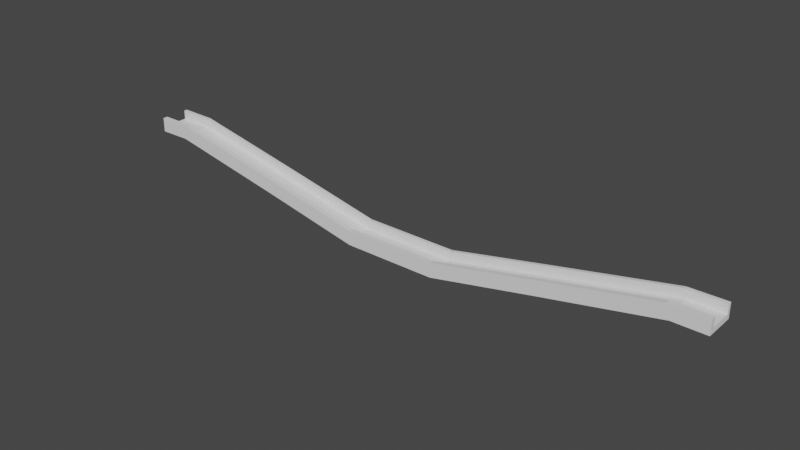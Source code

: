 # Source: bridge.blend  (saved by Blender 2.90.8; exported with 4.5.12 LTS)
import bpy
from mathutils import Matrix  # noqa: F401  (used for matrix-valued properties, if any)

bpy.ops.wm.read_factory_settings(use_empty=True)
scene = bpy.context.scene
scene.name = 'Scene'

# ---- collections
col_collection = bpy.data.collections.new('Collection'); scene.collection.children.link(col_collection)

# ---- world
world_world = bpy.data.worlds.new('World'); scene.world = world_world
world_world.use_nodes = True; world_world.node_tree.nodes.clear()
_N = world_world.node_tree.nodes; _L = world_world.node_tree.links
n0 = _N.new('ShaderNodeOutputWorld'); n0.name = 'World Output'; n0.location = (300, 300)
n1 = _N.new('ShaderNodeBackground'); n1.name = 'Background'; n1.location = (10, 300)
n1.inputs[0].default_value = (0.05088, 0.05088, 0.05088, 1.0)
_L.new(n1.outputs[0], n0.inputs[0])
n0.is_active_output = True
world_world.color = (0.05088, 0.05088, 0.05088)
world_world.use_sun_shadow = False
world_world.sun_shadow_jitter_overblur = 0.0

# ---- meshes
me_cube = bpy.data.meshes.new('Cube')
me_cube.from_pydata([(0.0, 0.3183, -0.01432), (0.0, 0.3183, 0.3279), (0.0, 1.784, -0.01432), (0.0, 1.784, 0.3279), (3.026, 0.3183, -0.01432), (3.026, 0.3183, 0.3279), (3.026, 1.784, -0.01432), (3.026, 1.784, 0.3279), (0.0, 1.784, 0.3279), (0.0, 1.784, -0.01432), (3.026, 1.784, -0.01432), (3.026, 1.784, 0.3279), (0.0, 1.996, 0.3279), (0.0, 1.996, -0.01432), (3.026, 1.996, -0.01432), (3.026, 1.996, 0.3279), (0.0, 0.004979, -0.01432), (0.0, 0.004979, 0.3279), (3.026, 0.004979, -0.01432), (3.026, 0.004979, 0.3279), (0.0, 0.3183, 0.3279), (3.026, 0.3183, 0.3279), (0.0, 0.004979, 0.3279), (3.026, 0.004979, 0.3279), (3.026, 0.3183, 0.3279), (0.0, 0.3183, 0.3279), (3.026, 0.004979, 0.3279), (0.0, 0.004979, 0.3279), (0.0, 1.784, 0.9205), (3.026, 1.784, 0.9205), (0.0, 1.996, 0.9205), (3.026, 1.996, 0.9205), (3.026, 0.3183, 0.9205), (0.0, 0.3183, 0.9205), (3.026, 0.004979, 0.9205), (0.0, 0.004979, 0.9205), (9.546, 0.38, 1.301), (9.546, 0.38, 1.644), (9.546, 1.846, 1.301), (9.546, 1.846, 1.644), (9.546, 1.846, 1.301), (9.546, 1.846, 1.644), (9.546, 2.058, 1.301), (9.546, 2.058, 1.644), (9.546, 0.06669, 1.301), (9.546, 0.06669, 1.644), (9.546, 0.38, 1.644), (9.546, 0.06669, 1.644), (9.546, 0.38, 1.644), (9.546, 0.06669, 1.644), (9.546, 1.846, 2.236), (9.546, 2.058, 2.236), (9.546, 0.38, 2.236), (9.546, 0.06669, 2.236), (17.46, 0.38, 2.895), (17.37, 0.38, 3.224), (17.46, 1.846, 2.895), (17.37, 1.846, 3.224), (17.46, 1.846, 2.895), (17.37, 1.846, 3.224), (17.46, 2.058, 2.895), (17.37, 2.058, 3.224), (17.46, 0.06669, 2.895), (17.37, 0.06669, 3.224), (17.37, 0.38, 3.224), (17.37, 0.06669, 3.224), (17.37, 0.38, 3.224), (17.37, 0.06669, 3.224), (17.2, 1.846, 3.793), (17.2, 2.058, 3.793), (17.2, 0.38, 3.793), (17.2, 0.06669, 3.793), (17.46, 0.38, 2.895), (17.37, 0.38, 3.224), (17.46, 1.846, 2.895), (17.37, 1.846, 3.224), (17.46, 1.846, 2.895), (17.37, 1.846, 3.224), (17.46, 2.058, 2.895), (17.37, 2.058, 3.224), (17.46, 0.06669, 2.895), (17.37, 0.06669, 3.224), (17.37, 0.38, 3.224), (17.37, 0.06669, 3.224), (17.37, 0.38, 3.224), (17.37, 0.06669, 3.224), (17.2, 1.846, 3.793), (17.2, 2.058, 3.793), (17.2, 0.38, 3.793), (17.2, 0.06669, 3.793), (19.54, 0.38, 2.88), (19.54, 0.38, 3.223), (19.54, 1.846, 2.88), (19.54, 1.846, 3.223), (19.54, 1.846, 2.88), (19.54, 1.846, 3.223), (19.54, 2.058, 2.88), (19.54, 2.058, 3.223), (19.54, 0.06669, 2.88), (19.54, 0.06669, 3.223), (19.54, 0.38, 3.223), (19.54, 0.06669, 3.223), (19.54, 0.38, 3.223), (19.54, 0.06669, 3.223), (19.54, 1.846, 3.815), (19.54, 2.058, 3.815), (19.54, 0.38, 3.815), (19.54, 0.06669, 3.815)], [], [(0, 1, 3, 2), (18, 4, 36, 44), (23, 19, 45, 47), (1, 0, 16, 17), (2, 6, 4, 0), (7, 3, 1, 5), (9, 8, 12, 13), (6, 2, 9, 10), (3, 7, 11, 8), (2, 3, 8, 9), (13, 12, 15, 14), (10, 14, 42, 40), (10, 9, 13, 14), (25, 27, 35, 33), (18, 19, 17, 16), (0, 4, 18, 16), (21, 24, 48, 46), (31, 29, 50, 51), (5, 21, 46, 37), (5, 1, 20, 21), (1, 17, 22, 20), (17, 19, 23, 22), (27, 26, 34, 35), (22, 23, 26, 27), (20, 22, 27, 25), (21, 20, 25, 24), (28, 29, 31, 30), (32, 33, 35, 34), (12, 8, 28, 30), (24, 25, 33, 32), (15, 12, 30, 31), (11, 7, 39, 41), (6, 10, 40, 38), (8, 11, 29, 28), (39, 37, 55, 57), (50, 41, 59, 68), (36, 38, 56, 54), (43, 51, 69, 61), (40, 42, 60, 58), (47, 45, 63, 65), (48, 52, 70, 66), (42, 43, 61, 60), (26, 23, 47, 49), (24, 32, 52, 48), (15, 31, 51, 43), (19, 18, 44, 45), (4, 6, 38, 36), (32, 34, 53, 52), (29, 11, 41, 50), (7, 5, 37, 39), (34, 26, 49, 53), (14, 15, 43, 42), (67, 65, 83, 85), (63, 62, 80, 81), (64, 66, 84, 82), (57, 55, 73, 75), (68, 59, 77, 86), (54, 56, 74, 72), (61, 69, 87, 79), (58, 60, 78, 76), (46, 48, 66, 64), (45, 44, 62, 63), (49, 47, 65, 67), (44, 36, 54, 62), (51, 50, 68, 69), (38, 40, 58, 56), (52, 53, 71, 70), (41, 39, 57, 59), (53, 49, 67, 71), (37, 46, 64, 55), (74, 76, 94, 92), (87, 86, 104, 105), (80, 72, 90, 98), (85, 83, 101, 103), (81, 80, 98, 99), (82, 84, 102, 100), (75, 73, 91, 93), (86, 77, 95, 104), (62, 54, 72, 80), (69, 68, 86, 87), (56, 58, 76, 74), (70, 71, 89, 88), (59, 57, 75, 77), (71, 67, 85, 89), (55, 64, 82, 73), (60, 61, 79, 78), (66, 70, 88, 84), (65, 63, 81, 83), (93, 92, 94, 95), (92, 93, 91, 90), (95, 94, 96, 97), (99, 91, 100, 101), (90, 91, 99, 98), (101, 100, 102, 103), (95, 97, 105, 104), (103, 102, 106, 107), (88, 89, 107, 106), (77, 75, 93, 95), (89, 85, 103, 107), (73, 82, 100, 91), (78, 79, 97, 96), (84, 88, 106, 102), (83, 81, 99, 101), (76, 78, 96, 94), (79, 87, 105, 97), (72, 74, 92, 90)])
_uv = me_cube.uv_layers.new(name='UVMap')
_uv.uv.foreach_set('vector', [0.375, 0.0, 0.625, 0.0, 0.625, 0.25, 0.375, 0.25, 0.375, 0.75, 0.375, 0.75, 0.375, 0.75, 0.375, 0.75, 0.625, 0.75, 0.625, 0.75, 0.625, 0.75, 0.625, 0.75, 0.625, 0.0, 0.375, 0.0, 0.375, 0.0, 0.625, 0.0, 0.125, 0.5, 0.375, 0.5, 0.375, 0.75, 0.125, 0.75, 0.625, 0.5, 0.875, 0.5, 0.875, 0.75, 0.625, 0.75, 0.375, 0.25, 0.625, 0.25, 0.625, 0.25, 0.375, 0.25, 0.375, 0.5, 0.125, 0.5, 0.125, 0.5, 0.375, 0.5, 0.875, 0.5, 0.625, 0.5, 0.625, 0.5, 0.875, 0.5, 0.375, 0.25, 0.625, 0.25, 0.625, 0.25, 0.375, 0.25, 0.375, 0.25, 0.625, 0.25, 0.625, 0.5, 0.375, 0.5, 0.375, 0.5, 0.375, 0.5, 0.375, 0.5, 0.375, 0.5, 0.375, 0.5, 0.125, 0.5, 0.125, 0.5, 0.375, 0.5, 0.625, 0.0, 0.625, 0.0, 0.625, 0.0, 0.625, 0.0, 0.375, 0.75, 0.625, 0.75, 0.625, 1.0, 0.375, 1.0, 0.125, 0.75, 0.375, 0.75, 0.375, 0.75, 0.125, 0.75, 0.625, 0.75, 0.625, 0.75, 0.625, 0.75, 0.625, 0.75, 0.625, 0.5, 0.625, 0.5, 0.625, 0.5, 0.625, 0.5, 0.625, 0.75, 0.625, 0.75, 0.625, 0.75, 0.625, 0.75, 0.625, 0.75, 0.875, 0.75, 0.875, 0.75, 0.625, 0.75, 0.625, 0.0, 0.625, 0.0, 0.625, 0.0, 0.625, 0.0, 0.625, 1.0, 0.625, 0.75, 0.625, 0.75, 0.625, 1.0, 0.625, 1.0, 0.625, 0.75, 0.625, 0.75, 0.625, 1.0, 0.625, 1.0, 0.625, 0.75, 0.625, 0.75, 0.625, 1.0, 0.625, 0.0, 0.625, 0.0, 0.625, 0.0, 0.625, 0.0, 0.625, 0.75, 0.875, 0.75, 0.875, 0.75, 0.625, 0.75, 0.875, 0.5, 0.625, 0.5, 0.625, 0.5, 0.875, 0.5, 0.625, 0.75, 0.875, 0.75, 0.875, 0.75, 0.625, 0.75, 0.625, 0.25, 0.625, 0.25, 0.625, 0.25, 0.625, 0.25, 0.625, 0.75, 0.875, 0.75, 0.875, 0.75, 0.625, 0.75, 0.625, 0.5, 0.625, 0.25, 0.625, 0.25, 0.625, 0.5, 0.625, 0.5, 0.625, 0.5, 0.625, 0.5, 0.625, 0.5, 0.375, 0.5, 0.375, 0.5, 0.375, 0.5, 0.375, 0.5, 0.875, 0.5, 0.625, 0.5, 0.625, 0.5, 0.875, 0.5, 0.625, 0.5, 0.625, 0.75, 0.625, 0.75, 0.625, 0.5, 0.625, 0.5, 0.625, 0.5, 0.625, 0.5, 0.625, 0.5, 0.375, 0.75, 0.375, 0.5, 0.375, 0.5, 0.375, 0.75, 0.625, 0.5, 0.625, 0.5, 0.625, 0.5, 0.625, 0.5, 0.375, 0.5, 0.375, 0.5, 0.375, 0.5, 0.375, 0.5, 0.625, 0.75, 0.625, 0.75, 0.625, 0.75, 0.625, 0.75, 0.625, 0.75, 0.625, 0.75, 0.625, 0.75, 0.625, 0.75, 0.375, 0.5, 0.625, 0.5, 0.625, 0.5, 0.375, 0.5, 0.625, 0.75, 0.625, 0.75, 0.625, 0.75, 0.625, 0.75, 0.625, 0.75, 0.625, 0.75, 0.625, 0.75, 0.625, 0.75, 0.625, 0.5, 0.625, 0.5, 0.625, 0.5, 0.625, 0.5, 0.625, 0.75, 0.375, 0.75, 0.375, 0.75, 0.625, 0.75, 0.375, 0.75, 0.375, 0.5, 0.375, 0.5, 0.375, 0.75, 0.625, 0.75, 0.625, 0.75, 0.625, 0.75, 0.625, 0.75, 0.625, 0.5, 0.625, 0.5, 0.625, 0.5, 0.625, 0.5, 0.625, 0.5, 0.625, 0.75, 0.625, 0.75, 0.625, 0.5, 0.625, 0.75, 0.625, 0.75, 0.625, 0.75, 0.625, 0.75, 0.375, 0.5, 0.625, 0.5, 0.625, 0.5, 0.375, 0.5, 0.625, 0.75, 0.625, 0.75, 0.625, 0.75, 0.625, 0.75, 0.625, 0.75, 0.375, 0.75, 0.375, 0.75, 0.625, 0.75, 0.625, 0.75, 0.625, 0.75, 0.625, 0.75, 0.625, 0.75, 0.625, 0.5, 0.625, 0.75, 0.625, 0.75, 0.625, 0.5, 0.625, 0.5, 0.625, 0.5, 0.625, 0.5, 0.625, 0.5, 0.375, 0.75, 0.375, 0.5, 0.375, 0.5, 0.375, 0.75, 0.625, 0.5, 0.625, 0.5, 0.625, 0.5, 0.625, 0.5, 0.375, 0.5, 0.375, 0.5, 0.375, 0.5, 0.375, 0.5, 0.625, 0.75, 0.625, 0.75, 0.625, 0.75, 0.625, 0.75, 0.625, 0.75, 0.375, 0.75, 0.375, 0.75, 0.625, 0.75, 0.625, 0.75, 0.625, 0.75, 0.625, 0.75, 0.625, 0.75, 0.375, 0.75, 0.375, 0.75, 0.375, 0.75, 0.375, 0.75, 0.625, 0.5, 0.625, 0.5, 0.625, 0.5, 0.625, 0.5, 0.375, 0.5, 0.375, 0.5, 0.375, 0.5, 0.375, 0.5, 0.625, 0.75, 0.625, 0.75, 0.625, 0.75, 0.625, 0.75, 0.625, 0.5, 0.625, 0.5, 0.625, 0.5, 0.625, 0.5, 0.625, 0.75, 0.625, 0.75, 0.625, 0.75, 0.625, 0.75, 0.625, 0.75, 0.625, 0.75, 0.625, 0.75, 0.625, 0.75, 0.375, 0.5, 0.375, 0.5, 0.375, 0.5, 0.375, 0.5, 0.625, 0.5, 0.625, 0.5, 0.625, 0.5, 0.625, 0.5, 0.375, 0.75, 0.375, 0.75, 0.375, 0.75, 0.375, 0.75, 0.625, 0.75, 0.625, 0.75, 0.625, 0.75, 0.625, 0.75, 0.625, 0.75, 0.375, 0.75, 0.375, 0.75, 0.625, 0.75, 0.625, 0.75, 0.625, 0.75, 0.625, 0.75, 0.625, 0.75, 0.625, 0.5, 0.625, 0.75, 0.625, 0.75, 0.625, 0.5, 0.625, 0.5, 0.625, 0.5, 0.625, 0.5, 0.625, 0.5, 0.375, 0.75, 0.375, 0.75, 0.375, 0.75, 0.375, 0.75, 0.625, 0.5, 0.625, 0.5, 0.625, 0.5, 0.625, 0.5, 0.375, 0.5, 0.375, 0.5, 0.375, 0.5, 0.375, 0.5, 0.625, 0.75, 0.625, 0.75, 0.625, 0.75, 0.625, 0.75, 0.625, 0.5, 0.625, 0.5, 0.625, 0.5, 0.625, 0.5, 0.625, 0.75, 0.625, 0.75, 0.625, 0.75, 0.625, 0.75, 0.625, 0.75, 0.625, 0.75, 0.625, 0.75, 0.625, 0.75, 0.375, 0.5, 0.625, 0.5, 0.625, 0.5, 0.375, 0.5, 0.625, 0.75, 0.625, 0.75, 0.625, 0.75, 0.625, 0.75, 0.625, 0.75, 0.625, 0.75, 0.625, 0.75, 0.625, 0.75, 0.625, 0.5, 0.375, 0.5, 0.375, 0.5, 0.625, 0.5, 0.375, 0.5, 0.625, 0.5, 0.625, 0.75, 0.375, 0.75, 0.625, 0.5, 0.375, 0.5, 0.375, 0.5, 0.625, 0.5, 0.625, 0.75, 0.625, 0.75, 0.625, 0.75, 0.625, 0.75, 0.375, 0.75, 0.625, 0.75, 0.625, 0.75, 0.375, 0.75, 0.625, 0.75, 0.625, 0.75, 0.625, 0.75, 0.625, 0.75, 0.625, 0.5, 0.625, 0.5, 0.625, 0.5, 0.625, 0.5, 0.625, 0.75, 0.625, 0.75, 0.625, 0.75, 0.625, 0.75, 0.625, 0.75, 0.625, 0.75, 0.625, 0.75, 0.625, 0.75, 0.625, 0.5, 0.625, 0.5, 0.625, 0.5, 0.625, 0.5, 0.625, 0.75, 0.625, 0.75, 0.625, 0.75, 0.625, 0.75, 0.625, 0.75, 0.625, 0.75, 0.625, 0.75, 0.625, 0.75, 0.375, 0.5, 0.625, 0.5, 0.625, 0.5, 0.375, 0.5, 0.625, 0.75, 0.625, 0.75, 0.625, 0.75, 0.625, 0.75, 0.625, 0.75, 0.625, 0.75, 0.625, 0.75, 0.625, 0.75, 0.375, 0.5, 0.375, 0.5, 0.375, 0.5, 0.375, 0.5, 0.625, 0.5, 0.625, 0.5, 0.625, 0.5, 0.625, 0.5, 0.375, 0.75, 0.375, 0.5, 0.375, 0.5, 0.375, 0.75])
me_cube.use_remesh_fix_poles = True
me_cube.use_remesh_preserve_attributes = False
me_cube.use_mirror_vertex_groups = False
me_cube.update()

# ---- objects
ob_bridge = bpy.data.objects.new('Bridge', me_cube)

# ---- transforms, parenting, visibility, modifiers, constraints
ob_bridge.location = (0.3856, 0.0, -1.527)
ob_bridge.lineart.crease_threshold = 0.0
_m = ob_bridge.modifiers.new('Mirror', 'MIRROR')
_m.use_bisect_axis = (True, False, False)
_m.use_clip = True

# ---- collection membership
col_collection.objects.link(ob_bridge)

# ---- scene / render settings (as saved in the file)
scene.frame_start = 1; scene.frame_end = 250; scene.frame_set(1)
scene.render.engine = 'BLENDER_EEVEE_NEXT'
scene.cycles.use_denoising = False
scene.cycles.samples = 128
scene.cycles.sampling_pattern = 'TABULATED_SOBOL'
scene.cycles.use_adaptive_sampling = False
scene.cycles.use_light_tree = False
scene.view_settings.view_transform = 'Filmic'
bpy.context.view_layer.update()

# ---- added for rendering (the .blend has no active camera and no usable light): camera, sun
cam_auto = bpy.data.cameras.new('AutoCamera')
cam_auto.lens = 50.0
cam_auto.sensor_width = 36.0
cam_auto.clip_end = 1000.0
ob_auto_camera = bpy.data.objects.new('AutoCamera', cam_auto)
scene.collection.objects.link(ob_auto_camera)
ob_auto_camera.location = (36.77, -42.6298, 29.4812)
ob_auto_camera.rotation_euler = (1.09748, -7.21219e-08, 0.694738)
scene.camera = ob_auto_camera
light_auto_sun = bpy.data.lights.new('AutoSun', 'SUN')
light_auto_sun.energy = 3.0
light_auto_sun.angle = 0.0523599
ob_auto_sun = bpy.data.objects.new('AutoSun', light_auto_sun)
scene.collection.objects.link(ob_auto_sun)
ob_auto_sun.rotation_euler = (0.872665, 0.174533, 0.523599)
bpy.context.view_layer.update()
